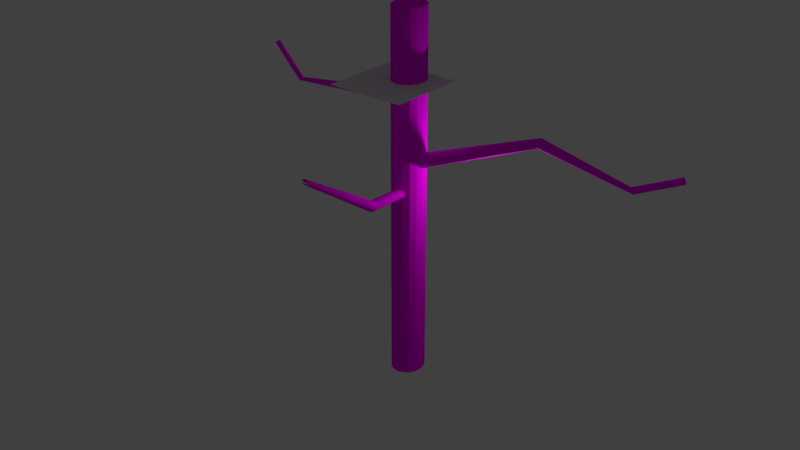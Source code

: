# Source: TREEMODEL.blend  (saved by Blender 2.79.0; exported with 4.5.12 LTS)
import bpy
from mathutils import Matrix  # noqa: F401  (used for matrix-valued properties, if any)

bpy.ops.wm.read_factory_settings(use_empty=True)
scene = bpy.context.scene
scene.name = 'Scene'

# ---- collections
col_collection_1 = bpy.data.collections.new('Collection 1'); scene.collection.children.link(col_collection_1)

# ---- images (referenced by path relative to the original .blend; pixels are not part of the script)
import os
ASSET_DIR = os.environ.get("B2B_ASSET_DIR", "")  # directory of the original .blend (textures are referenced by path, not embedded)
HERE = os.path.dirname(os.path.abspath(__file__))  # packed textures are extracted next to this script under _unpacked/

def load_image(name, relpath, width, height, colorspace="sRGB"):
    """Load a texture the original file referenced (path relative to the .blend, or extracted next to this script)."""
    p = next((c for c in (os.path.join(HERE, relpath), os.path.join(ASSET_DIR, relpath)) if relpath and os.path.exists(c)), "")
    if p:
        img = bpy.data.images.load(p, check_existing=True)
        img.name = name
    else:  # same state as the original file: an image datablock whose file is absent (Cycles renders it pink)
        img = bpy.data.images.new(name, width, height)
        img.source = "FILE"
        img.filepath = "//" + (relpath or name)
    img.colorspace_settings.name = colorspace
    return img
img_13732_jpg = load_image('13732.jpg', '13732.jpg', 1024, 1024, 'sRGB')

# ---- materials (node trees are filled in below, after node groups)
mat_material_001 = bpy.data.materials.new('Material.001')
mat_material_001.alpha_threshold = 0.0
mat_material_001.roughness = 0.5
mat_material_003 = bpy.data.materials.new('Material.003')
mat_material_003.alpha_threshold = 0.0
mat_material_003.roughness = 0.5
mat_bark_001 = bpy.data.materials.new('bark.001')
mat_bark_001.alpha_threshold = 0.0
mat_bark_001.roughness = 0.5

# ---- material node trees
mat_material_001.use_nodes = True; mat_material_001.node_tree.nodes.clear()
_N = mat_material_001.node_tree.nodes; _L = mat_material_001.node_tree.links
n0 = _N.new('ShaderNodeOutputMaterial'); n0.name = 'Material Output'; n0.location = (300, 300)
n1 = _N.new('ShaderNodeBsdfDiffuse'); n1.name = 'Diffuse BSDF'; n1.location = (10, 300)
_L.new(n1.outputs[0], n0.inputs[0])
n0.is_active_output = True
mat_material_003.use_nodes = True; mat_material_003.node_tree.nodes.clear()
_N = mat_material_003.node_tree.nodes; _L = mat_material_003.node_tree.links
n0 = _N.new('ShaderNodeOutputMaterial'); n0.name = 'Material Output'; n0.location = (300, 300)
n1 = _N.new('ShaderNodeBsdfDiffuse'); n1.name = 'Diffuse BSDF'; n1.location = (10, 300)
_L.new(n1.outputs[0], n0.inputs[0])
n0.is_active_output = True
mat_bark_001.use_nodes = True; mat_bark_001.node_tree.nodes.clear()
_N = mat_bark_001.node_tree.nodes; _L = mat_bark_001.node_tree.links
n0 = _N.new('ShaderNodeOutputMaterial'); n0.name = 'Material Output'; n0.location = (300, 300)
n1 = _N.new('ShaderNodeBsdfDiffuse'); n1.name = 'Diffuse BSDF'; n1.location = (10, 300)
n2 = _N.new('ShaderNodeTexImage'); n2.name = 'Image Texture'; n2.location = (-180, 300)
n2.width = 140
n2.image = img_13732_jpg
_L.new(n1.outputs[0], n0.inputs[0])
_L.new(n2.outputs[0], n1.inputs[0])
n0.is_active_output = True

# ---- world
world_world = bpy.data.worlds.new('World'); scene.world = world_world
world_world.color = (0.05088, 0.05088, 0.05088)
world_world.use_sun_shadow = False
world_world.sun_shadow_jitter_overblur = 0.0
world_world.cycles.sampling_method = 'MANUAL'

# ---- cameras
cam_camera = bpy.data.cameras.new('Camera')
cam_camera.clip_end = 100.0
cam_camera.lens = 35.0
cam_camera.sensor_width = 32.0
cam_camera.sensor_height = 18.0
cam_camera.ortho_scale = 7.314
cam_camera.dof.focus_distance = 0.0

# ---- lights
light_lamp = bpy.data.lights.new('Lamp', 'POINT')
light_lamp.transmission_factor = 0.0
light_lamp.energy = 100.0
light_lamp.shadow_buffer_clip_start = 0.5
light_lamp.shadow_soft_size = 0.1
light_lamp.shadow_maximum_resolution = 0.006
light_lamp.use_absolute_resolution = True

# ---- meshes
me_plane = bpy.data.meshes.new('Plane')
me_plane.from_pydata([(-1.0, -1.0, 0.0), (1.0, -1.0, 0.0), (-1.0, 1.0, 0.0), (1.0, 1.0, 0.0)], [], [(0, 1, 3, 2)])
_uv = me_plane.uv_layers.new(name='UVMap')
_uv.uv.foreach_set('vector', [0.0001, 9.998e-05, 0.9999, 9.998e-05, 0.9999, 0.9999, 9.998e-05, 0.9999])
me_plane.materials.append(mat_material_001)
me_plane.use_remesh_preserve_volume = False
me_plane.use_remesh_preserve_attributes = False
me_plane.use_mirror_vertex_groups = False
me_plane.update()
me_cylinder = bpy.data.meshes.new('Cylinder')
me_cylinder.from_pydata([(9.092, -2.129, -1.3), (9.092, -2.129, 4.16), (10.14, -2.337, -1.3), (10.14, -2.337, 4.16), (11.02, -2.928, -1.3), (11.02, -2.928, 4.16), (11.61, -3.814, -1.3), (11.61, -3.814, 4.16), (11.82, -4.858, -1.3), (11.82, -4.858, 4.16), (11.61, -5.903, -1.3), (11.61, -5.903, 4.16), (11.02, -6.788, -1.3), (11.02, -6.788, 4.16), (10.14, -7.38, -1.3), (10.14, -7.38, 4.16), (9.092, -7.588, -1.3), (9.092, -7.588, 4.16), (8.048, -7.38, -1.3), (8.048, -7.38, 4.16), (7.162, -6.788, -1.3), (7.162, -6.788, 4.16), (6.57, -5.903, -1.3), (6.57, -5.903, 4.16), (6.363, -4.858, -1.3), (6.363, -4.858, 4.16), (6.57, -3.814, -1.3), (6.57, -3.814, 4.16), (7.162, -2.928, -1.3), (7.162, -2.928, 4.16), (8.048, -2.337, -1.3), (8.048, -2.337, 4.16), (7.977, -4.509, 2.192), (8.821, -3.509, 2.192), (8.508, -2.691, 2.192), (6.737, -2.593, 2.192), (7.018, -4.456, 2.192), (9.523, -3.109, 2.353), (18.7, 3.688, 3.047), (9.645, -3.196, 2.334), (18.71, 3.635, 3.041), (9.817, -3.291, 2.321), (18.73, 3.558, 3.036), (10.01, -3.38, 2.315), (18.74, 3.47, 3.034), (10.2, -3.451, 2.318), (18.75, 3.383, 3.035), (10.36, -3.494, 2.33), (18.76, 3.311, 3.039), (10.46, -3.503, 2.347), (18.76, 3.265, 3.045), (10.48, -3.477, 2.369), (18.76, 3.252, 3.052), (10.43, -3.419, 2.391), (18.75, 3.274, 3.059), (10.3, -3.337, 2.41), (18.74, 3.327, 3.066), (10.13, -3.242, 2.423), (18.73, 3.404, 3.07), (9.934, -3.149, 2.429), (18.72, 3.493, 3.072), (9.743, -3.073, 2.425), (18.71, 3.579, 3.071), (9.588, -3.026, 2.414), (18.68, 3.648, 3.067), (9.492, -3.016, 2.396), (18.7, 3.697, 3.061), (9.47, -3.046, 2.375), (18.7, 3.71, 3.054), (15.39, 0.6619, 3.093), (15.4, 0.6264, 3.081), (15.31, 0.2277, 3.121), (15.28, -0.08459, 3.111), (15.35, 0.5479, 3.113), (15.33, -0.09203, 3.069), (15.4, 0.5295, 3.071), (15.3, -0.217, 3.089), (15.37, 0.6305, 3.104), (15.33, 0.3955, 3.119), (15.29, 0.05911, 3.118), (15.29, -0.1816, 3.101), (15.31, -0.1856, 3.078), (15.36, 0.04943, 3.063), (15.39, 0.3858, 3.064), (15.37, 0.1446, 3.062), (15.36, 0.1061, 3.062), (15.38, 0.2189, 3.061), (40.99, -1.261, 3.007), (11.23, -3.888, 2.841), (40.94, -1.248, 3.012), (11.23, -3.827, 2.858), (40.89, -1.25, 3.018), (11.23, -3.801, 2.876), (40.84, -1.268, 3.024), (11.24, -3.813, 2.893), (40.8, -1.3, 3.03), (11.25, -3.861, 2.911), (40.76, -1.346, 3.035), (11.27, -3.945, 2.927), (40.73, -1.403, 3.04), (11.28, -4.06, 2.941), (40.71, -1.47, 3.043), (11.31, -4.202, 2.953), (40.7, -1.544, 3.046), (11.33, -4.366, 2.963), (40.7, -1.621, 3.048), (11.35, -4.546, 2.969), (40.71, -1.7, 3.048), (11.38, -4.734, 2.972), (40.73, -1.777, 3.048), (11.4, -4.923, 2.971), (40.76, -1.849, 3.046), (11.42, -5.107, 2.967), (40.8, -1.913, 3.043), (11.44, -5.277, 2.96), (40.84, -1.967, 3.04), (11.45, -5.428, 2.95), (40.89, -2.009, 3.035), (11.46, -5.554, 2.937), (40.94, -2.037, 3.03), (11.47, -5.649, 2.922), (40.99, -2.05, 3.024), (11.47, -5.711, 2.905), (41.05, -2.048, 3.019), (11.47, -5.736, 2.887), (41.09, -2.031, 3.013), (11.46, -5.724, 2.87), (41.14, -1.998, 3.007), (11.45, -5.676, 2.852), (41.17, -1.953, 3.002), (11.43, -5.592, 2.836), (41.2, -1.895, 2.997), (11.41, -5.477, 2.822), (41.22, -1.828, 2.993), (11.39, -5.335, 2.81), (41.23, -1.755, 2.991), (11.37, -5.171, 2.8), (41.23, -1.677, 2.989), (11.34, -4.991, 2.794), (41.22, -1.598, 2.988), (11.32, -4.803, 2.791), (41.2, -1.521, 2.989), (11.3, -4.614, 2.792), (41.17, -1.45, 2.991), (11.28, -4.43, 2.796), (41.14, -1.385, 2.993), (11.26, -4.26, 2.803), (41.09, -1.331, 2.997), (11.24, -4.109, 2.813), (41.05, -1.289, 3.002), (11.23, -3.983, 2.826), (34.31, -2.721, 2.63), (34.76, -2.402, 2.576), (34.56, -3.076, 2.604), (34.39, -2.362, 2.618), (34.82, -2.776, 2.572), (34.34, -2.871, 2.627), (34.68, -2.305, 2.585), (34.66, -3.056, 2.592), (34.33, -2.487, 2.626), (34.83, -2.618, 2.57), (34.41, -2.991, 2.62), (34.53, -2.265, 2.602), (34.74, -2.977, 2.582), (34.31, -2.641, 2.63), (34.79, -2.467, 2.573), (34.51, -3.062, 2.609), (34.43, -2.315, 2.614), (34.8, -2.851, 2.574), (34.32, -2.799, 2.629), (34.63, -2.276, 2.591), (34.72, -2.347, 2.581), (34.61, -3.073, 2.598), (34.36, -2.42, 2.623), (34.83, -2.698, 2.57), (34.38, -2.937, 2.624), (34.58, -2.263, 2.596), (34.7, -3.023, 2.587), (34.31, -2.562, 2.628), (34.81, -2.54, 2.571), (34.46, -3.034, 2.615), (34.48, -2.283, 2.608), (34.78, -2.919, 2.577), (8.694, -7.349, 1.521), (8.496, -7.322, 1.523), (8.309, -7.283, 1.528), (8.14, -7.234, 1.535), (7.995, -7.177, 1.544), (7.879, -7.116, 1.555), (7.798, -7.053, 1.567), (7.754, -6.991, 1.579), (7.749, -6.933, 1.592), (7.783, -6.88, 1.604), (7.855, -6.834, 1.616), (7.962, -6.796, 1.627), (8.102, -6.766, 1.636), (8.268, -6.746, 1.643), (8.454, -6.734, 1.648), (8.654, -6.731, 1.65), (8.859, -6.738, 1.65), (9.062, -6.753, 1.648), (9.254, -6.778, 1.643), (9.427, -6.812, 1.636), (9.576, -6.856, 1.627), (9.693, -6.908, 1.616), (9.774, -6.966, 1.605), (9.817, -7.03, 1.592), (9.819, -7.096, 1.579), (9.781, -7.16, 1.567), (9.704, -7.221, 1.555), (9.592, -7.273, 1.544), (9.449, -7.316, 1.535), (9.281, -7.346, 1.528), (9.094, -7.362, 1.523), (8.896, -7.363, 1.521), (6.52, -28.31, 2.568), (9.165, -13.7, 1.674), (9.058, -13.62, 1.685), (5.671, -28.25, 2.549), (7.368, -13.53, 1.674), (7.287, -13.61, 1.662), (6.448, -28.29, 2.573), (8.921, -13.54, 1.694), (5.656, -28.27, 2.542), (7.243, -13.69, 1.65), (6.365, -28.27, 2.576), (8.757, -13.48, 1.701), (5.66, -28.29, 2.535), (7.238, -13.77, 1.637), (6.274, -28.25, 2.578), (8.574, -13.43, 1.706), (5.683, -28.31, 2.528), (7.273, -13.86, 1.625), (6.178, -28.24, 2.578), (8.379, -13.4, 1.708), (5.723, -28.33, 2.522), (7.344, -13.95, 1.613), (6.081, -28.23, 2.578), (8.18, -13.38, 1.708), (5.781, -28.36, 2.516), (7.451, -14.03, 1.602), (5.987, -28.22, 2.575), (7.983, -13.38, 1.706), (5.852, -28.38, 2.512), (7.589, -14.1, 1.593), (5.899, -28.22, 2.572), (7.796, -13.39, 1.701), (5.935, -28.4, 2.509), (7.753, -14.16, 1.586), (5.82, -28.22, 2.567), (7.628, -13.42, 1.694), (6.026, -28.42, 2.507), (7.935, -14.21, 1.581), (5.755, -28.23, 2.562), (7.483, -13.47, 1.685), (6.122, -28.43, 2.506), (6.219, -28.44, 2.507), (8.13, -14.25, 1.579), (5.704, -28.24, 2.555), (9.237, -13.79, 1.663), (6.577, -28.33, 2.563), (9.271, -13.87, 1.65), (6.618, -28.36, 2.557), (9.267, -13.96, 1.637), (6.641, -28.38, 2.55), (9.223, -14.04, 1.625), (6.645, -28.4, 2.543), (9.142, -14.11, 1.613), (9.027, -14.17, 1.602), (6.596, -28.43, 2.529), (8.882, -14.22, 1.593), (6.546, -28.44, 2.523), (8.713, -14.25, 1.586), (6.48, -28.45, 2.518), (8.527, -14.27, 1.581), (6.401, -28.45, 2.513), (8.33, -14.27, 1.579), (6.313, -28.45, 2.51), (-12.39, -1.789, 2.662), (-12.39, -1.697, 2.673), (7.342, -5.661, 2.078), (-25.63, 1.956, 2.255), (7.285, -5.757, 2.059), (-25.82, 2.475, 2.192), (7.234, -5.809, 2.039), (-25.87, 2.447, 2.184), (7.193, -5.816, 2.017), (-25.97, 1.453, 2.228), (7.162, -5.777, 1.996), (-25.93, 2.401, 2.177), (7.142, -5.693, 1.974), (-25.61, 2.155, 2.247), (7.135, -5.569, 1.955), (-25.91, 1.481, 2.236), (7.141, -5.408, 1.937), (-25.85, 1.528, 2.243), (7.159, -5.217, 1.922), (-25.75, 1.669, 2.252), (7.189, -5.003, 1.911), (-25.99, 2.337, 2.172), (7.23, -4.774, 1.904), (-25.62, 2.326, 2.235), (7.279, -4.54, 1.9), (-25.68, 2.441, 2.218), (7.336, -4.309, 1.901), (-26.04, 2.26, 2.168), (7.398, -4.09, 1.907), (-25.66, 1.855, 2.256), (7.462, -3.892, 1.916), (-26.08, 2.171, 2.165), (7.526, -3.721, 1.929), (-26.18, 1.773, 2.173), (7.588, -3.586, 1.945), (-26.12, 2.074, 2.164), (7.646, -3.49, 1.963), (-26.18, 1.683, 2.178), (7.696, -3.438, 1.984), (-26.17, 1.871, 2.168), (7.738, -3.431, 2.005), (-25.61, 2.057, 2.252), (7.769, -3.47, 2.027), (-26.15, 1.973, 2.165), (7.788, -3.554, 2.048), (-26.16, 1.603, 2.185), (7.795, -3.679, 2.068), (-25.8, 1.591, 2.248), (7.79, -3.839, 2.085), (-26.14, 1.537, 2.193), (7.771, -4.031, 2.1), (-25.61, 2.246, 2.242), (7.741, -4.244, 2.111), (-25.64, 2.391, 2.227), (7.701, -4.473, 2.119), (-26.11, 1.488, 2.202), (7.651, -4.707, 2.122), (-25.72, 2.472, 2.209), (7.595, -4.938, 2.121), (-25.7, 1.758, 2.255), (7.533, -5.157, 2.116), (-26.02, 1.445, 2.22), (7.469, -5.356, 2.107), (-26.07, 1.456, 2.211), (7.404, -5.526, 2.094), (-25.77, 2.484, 2.2), (-32.9, 2.861, 2.5), (-32.85, 2.909, 2.507), (-12.39, -1.857, 2.65), (-32.95, 2.832, 2.492), (-12.37, -1.897, 2.636), (-33.0, 2.822, 2.483), (-12.34, -1.909, 2.622), (-33.04, 2.833, 2.474), (-12.3, -1.892, 2.608), (-33.08, 2.863, 2.465), (-12.26, -1.846, 2.594), (-33.11, 2.913, 2.457), (-12.21, -1.774, 2.581), (-33.14, 2.979, 2.449), (-12.16, -1.677, 2.57), (-33.15, 3.059, 2.442), (-12.11, -1.561, 2.56), (-33.16, 3.15, 2.436), (-12.06, -1.429, 2.553), (-33.15, 3.249, 2.432), (-12.01, -1.286, 2.548), (-33.14, 3.352, 2.43), (-11.97, -1.138, 2.546), (-33.12, 3.455, 2.429), (-11.93, -0.9911, 2.547), (-33.09, 3.554, 2.43), (-11.9, -0.85, 2.551), (-33.05, 3.645, 2.433), (-11.88, -0.7204, 2.557), (-33.01, 3.724, 2.437), (-11.86, -0.6076, 2.566), (-32.97, 3.789, 2.443), (-11.86, -0.5156, 2.576), (-32.92, 3.838, 2.45), (-11.87, -0.4481, 2.589), (-32.87, 3.867, 2.458), (-11.89, -0.4077, 2.602), (-32.82, 3.877, 2.467), (-11.92, -0.3959, 2.617), (-32.78, 3.866, 2.476), (-11.95, -0.4131, 2.631), (-32.74, 3.835, 2.485), (-11.99, -0.4588, 2.645), (-32.71, 3.786, 2.494), (-12.04, -0.5312, 2.658), (-32.69, 3.72, 2.502), (-12.09, -0.6274, 2.669), (-32.67, 3.64, 2.508), (-12.15, -0.7438, 2.679), (-32.66, 3.548, 2.514), (-12.2, -0.8759, 2.686), (-32.67, 3.449, 2.518), (-12.25, -1.019, 2.691), (-32.68, 3.346, 2.521), (-12.29, -1.166, 2.693), (-32.7, 3.244, 2.521), (-12.33, -1.314, 2.692), (-32.73, 3.145, 2.52), (-12.36, -1.455, 2.688), (-32.77, 3.054, 2.517), (-12.38, -1.584, 2.682), (-32.81, 2.974, 2.513), (3.359, -13.96, 2.22), (3.43, -14.01, 2.233), (7.342, -5.661, 2.078), (7.285, -5.757, 2.059), (7.234, -5.809, 2.039), (7.193, -5.816, 2.017), (7.162, -5.777, 1.996), (7.142, -5.693, 1.974), (7.135, -5.569, 1.955), (7.141, -5.408, 1.937), (7.159, -5.217, 1.922), (7.189, -5.003, 1.911), (7.23, -4.774, 1.904), (7.279, -4.54, 1.9), (7.336, -4.309, 1.901), (7.398, -4.09, 1.907), (7.462, -3.892, 1.916), (7.526, -3.721, 1.929), (7.588, -3.586, 1.945), (7.646, -3.49, 1.963), (7.696, -3.438, 1.984), (7.738, -3.431, 2.005), (7.769, -3.47, 2.027), (7.788, -3.554, 2.048), (7.795, -3.679, 2.068), (7.79, -3.839, 2.085), (7.771, -4.031, 2.1), (7.741, -4.244, 2.111), (7.701, -4.473, 2.119), (7.651, -4.707, 2.122), (7.595, -4.938, 2.121), (7.533, -5.157, 2.116), (7.469, -5.356, 2.107), (7.404, -5.526, 2.094), (7.342, -5.661, 2.078), (7.285, -5.757, 2.059), (7.234, -5.809, 2.039), (7.193, -5.816, 2.017), (7.162, -5.777, 1.996), (7.142, -5.693, 1.974), (7.135, -5.569, 1.955), (7.141, -5.408, 1.937), (7.159, -5.217, 1.922), (7.189, -5.003, 1.911), (7.23, -4.774, 1.904), (7.279, -4.54, 1.9), (7.336, -4.309, 1.901), (7.398, -4.09, 1.907), (7.462, -3.892, 1.916), (7.526, -3.721, 1.929), (7.588, -3.586, 1.945), (7.646, -3.49, 1.963), (7.696, -3.438, 1.984), (7.738, -3.431, 2.005), (7.769, -3.47, 2.027), (7.788, -3.554, 2.048), (7.795, -3.679, 2.068), (7.79, -3.839, 2.085), (7.771, -4.031, 2.1), (7.741, -4.244, 2.111), (7.701, -4.473, 2.119), (7.651, -4.707, 2.122), (7.595, -4.938, 2.121), (7.533, -5.157, 2.116), (7.469, -5.356, 2.107), (7.404, -5.526, 2.094)], [], [(0, 1, 3, 2), (2, 3, 5, 4), (4, 5, 7, 6), (6, 7, 9, 8), (8, 9, 11, 10), (10, 11, 13, 12), (12, 13, 15, 14), (14, 15, 17, 16), (16, 17, 19, 18), (18, 19, 21, 20), (20, 21, 23, 22), (22, 23, 25, 24), (24, 25, 27, 26), (26, 27, 29, 28), (3, 1, 31, 29, 27, 25, 23, 21, 19, 17, 15, 13, 11, 9, 7, 5), (28, 29, 31, 30), (30, 31, 1, 0), (0, 2, 4, 6, 8, 10, 12, 14, 16, 18, 20, 22, 24, 26, 28, 30), (37, 70, 75, 39), (39, 75, 83, 41), (41, 83, 86, 43), (43, 86, 84, 85, 82, 45), (45, 82, 74, 47), (47, 74, 81, 49), (49, 81, 76, 51), (51, 76, 80, 53), (53, 80, 72, 55), (55, 72, 79, 57), (57, 79, 71, 59), (59, 71, 78, 61), (61, 78, 73, 63), (63, 73, 77, 65), (40, 38, 68, 66, 64, 62, 60, 58, 56, 54, 52, 50, 48, 46, 44, 42), (65, 77, 69, 67), (67, 69, 70, 37), (37, 39, 41, 43, 45, 47, 49, 51, 53, 55, 57, 59, 61, 63, 65, 67), (75, 70, 38, 40), (74, 82, 46, 48), (76, 81, 50, 52), (72, 80, 54, 56), (71, 79, 58, 60), (73, 78, 62, 64), (70, 69, 68, 38), (83, 75, 40, 42), (82, 85, 84, 44, 46), (81, 74, 48, 50), (80, 76, 52, 54), (79, 72, 56, 58), (78, 71, 60, 62), (77, 73, 64, 66), (69, 77, 66, 68), (86, 83, 42, 44), (84, 86, 44), (87, 89, 176, 170), (89, 91, 162, 176), (91, 93, 181, 162), (93, 95, 167, 181), (95, 97, 154, 167), (97, 99, 173, 154), (99, 101, 159, 173), (101, 103, 178, 159), (103, 105, 164, 178), (105, 107, 151, 164), (107, 109, 169, 151), (109, 111, 156, 169), (111, 113, 175, 156), (113, 115, 161, 175), (115, 117, 180, 161), (117, 119, 166, 180), (119, 121, 153, 166), (121, 123, 172, 153), (123, 125, 158, 172), (125, 127, 177, 158), (127, 129, 163, 177), (129, 131, 182, 163), (131, 133, 168, 182), (133, 135, 155, 168), (135, 137, 174, 155), (137, 139, 160, 174), (139, 141, 179, 160), (141, 143, 165, 179), (143, 145, 152, 165), (145, 147, 171, 152), (90, 92, 94, 96, 98, 100, 102, 104, 106, 108, 110, 112, 114, 116, 118, 120, 122, 124, 126, 128, 130, 132, 134, 136, 138, 140, 142, 144, 146, 148, 150, 88), (147, 149, 157, 171), (149, 87, 170, 157), (87, 149, 147, 145, 143, 141, 139, 137, 135, 133, 131, 129, 127, 125, 123, 121, 119, 117, 115, 113, 111, 109, 107, 105, 103, 101, 99, 97, 95, 93, 91, 89), (167, 154, 98, 96), (151, 169, 110, 108), (166, 153, 122, 120), (182, 168, 134, 132), (165, 152, 146, 144), (181, 167, 96, 94), (164, 151, 108, 106), (180, 166, 120, 118), (163, 182, 132, 130), (179, 165, 144, 142), (162, 181, 94, 92), (178, 164, 106, 104), (161, 180, 118, 116), (177, 163, 130, 128), (160, 179, 142, 140), (157, 170, 88, 150), (176, 162, 92, 90), (159, 178, 104, 102), (175, 161, 116, 114), (158, 177, 128, 126), (174, 160, 140, 138), (171, 157, 150, 148), (170, 176, 90, 88), (173, 159, 102, 100), (156, 175, 114, 112), (172, 158, 126, 124), (155, 174, 138, 136), (154, 173, 100, 98), (169, 156, 112, 110), (153, 172, 124, 122), (168, 155, 136, 134), (152, 171, 148, 146), (184, 183, 214, 213, 212, 211, 210, 209, 208, 207, 206, 205, 204, 203, 202, 201, 200, 199, 198, 197, 196, 195, 194, 193, 192, 191, 190, 189, 188, 187, 186, 185), (200, 201, 226, 230), (206, 207, 263, 261), (196, 197, 242, 246), (190, 191, 224, 228), (214, 183, 257, 276), (205, 206, 261, 259), (186, 187, 240, 244), (201, 202, 222, 226), (213, 214, 276, 274), (204, 205, 259, 216), (197, 198, 238, 242), (191, 192, 220, 224), (212, 213, 274, 272), (193, 194, 254, 219), (187, 188, 236, 240), (183, 184, 252, 257), (202, 203, 217, 222), (211, 212, 272, 270), (198, 199, 234, 238), (192, 193, 219, 220), (210, 211, 270, 268), (194, 195, 250, 254), (188, 189, 232, 236), (209, 210, 268, 267), (203, 204, 216, 217), (184, 185, 248, 252), (199, 200, 230, 234), (208, 209, 267, 265), (195, 196, 246, 250), (189, 190, 228, 232), (207, 208, 265, 263), (185, 186, 244, 248), (273, 271, 270, 272), (262, 260, 259, 261), (233, 237, 234, 230), (258, 218, 219, 254), (239, 243, 240, 236), (255, 256, 257, 252), (275, 273, 272, 274), (264, 262, 261, 263), (229, 233, 230, 226), (253, 258, 254, 250), (235, 239, 236, 232), (251, 255, 252, 248), (266, 264, 263, 265), (225, 229, 226, 222), (249, 253, 250, 246), (231, 235, 232, 228), (256, 277, 276, 257), (221, 225, 222, 217), (245, 249, 246, 242), (227, 231, 228, 224), (247, 251, 248, 244), (215, 221, 217, 216), (241, 245, 242, 238), (223, 227, 224, 220), (271, 269, 268, 270), (260, 215, 216, 259), (237, 241, 238, 234), (218, 223, 220, 219), (243, 247, 244, 240), (277, 275, 274, 276), (303, 335, 383, 385), (344, 345, 405, 403, 401, 399, 397, 395, 393, 391, 389, 387, 385, 383, 381, 379, 377, 375, 373, 371, 369, 367, 365, 363, 361, 359, 357, 355, 353, 351, 349, 347), (343, 283, 379, 381), (400, 337, 297, 402), (284, 282, 278, 346), (291, 329, 391, 393), (398, 307, 337, 400), (300, 298, 360, 362), (281, 319, 395, 397), (396, 281, 307, 398), (316, 314, 376, 378), (337, 307, 399, 401), (394, 319, 281, 396), (332, 330, 392, 394), (295, 325, 405, 345), (392, 291, 319, 394), (294, 292, 354, 356), (325, 297, 403, 405), (390, 329, 291, 392), (310, 308, 370, 372), (287, 293, 344, 347), (388, 301, 329, 390), (326, 324, 386, 388), (341, 339, 349, 351), (386, 331, 301, 388), (342, 340, 402, 404), (327, 333, 353, 355), (384, 303, 331, 386), (288, 286, 348, 350), (315, 323, 357, 359), (382, 335, 303, 384), (304, 302, 364, 366), (317, 311, 361, 363), (380, 343, 335, 382), (320, 318, 380, 382), (313, 321, 365, 367), (378, 283, 343, 380), (336, 334, 396, 398), (305, 309, 369, 371), (376, 285, 283, 378), (298, 296, 358, 360), (289, 299, 373, 375), (374, 289, 285, 376), (314, 312, 374, 376), (283, 285, 377, 379), (372, 299, 289, 374), (330, 328, 390, 392), (335, 343, 381, 383), (370, 305, 299, 372), (292, 290, 352, 354), (331, 303, 385, 387), (368, 309, 305, 370), (282, 280, 279, 278), (329, 301, 389, 391), (366, 313, 309, 368), (308, 306, 368, 370), (319, 291, 393, 395), (364, 321, 313, 366), (324, 322, 384, 386), (307, 281, 397, 399), (362, 317, 321, 364), (340, 338, 400, 402), (297, 337, 401, 403), (360, 311, 317, 362), (286, 284, 346, 348), (293, 295, 345, 344), (358, 315, 311, 360), (302, 300, 362, 364), (339, 287, 347, 349), (356, 323, 315, 358), (318, 316, 378, 380), (333, 341, 351, 353), (354, 327, 323, 356), (334, 332, 394, 396), (323, 327, 355, 357), (352, 333, 327, 354), (296, 294, 356, 358), (311, 315, 359, 361), (350, 341, 333, 352), (312, 310, 372, 374), (321, 317, 363, 365), (348, 339, 341, 350), (328, 326, 388, 390), (309, 313, 367, 369), (346, 287, 339, 348), (290, 288, 350, 352), (404, 325, 295, 279), (278, 293, 287, 346), (280, 342, 404, 279), (306, 304, 366, 368), (279, 295, 293, 278), (322, 320, 382, 384), (301, 331, 387, 389), (402, 297, 325, 404), (338, 336, 398, 400), (312, 314, 425, 424), (285, 289, 375, 377), (299, 305, 371, 373), (429, 430, 462, 461), (296, 298, 417, 416), (334, 336, 436, 435), (318, 320, 428, 427), (302, 304, 420, 419), (286, 288, 412, 411), (340, 342, 439, 438), (324, 326, 431, 430), (308, 310, 423, 422), (292, 294, 415, 414), (330, 332, 434, 433), (314, 316, 426, 425), (298, 300, 418, 417), (282, 284, 410, 409), (336, 338, 437, 436), (320, 322, 429, 428), (304, 306, 421, 420), (342, 280, 408, 439), (288, 290, 413, 412), (326, 328, 432, 431), (310, 312, 424, 423), (294, 296, 416, 415), (332, 334, 435, 434), (316, 318, 427, 426), (300, 302, 419, 418), (284, 286, 411, 410), (338, 340, 438, 437), (322, 324, 430, 429), (306, 308, 422, 421), (280, 282, 409, 408), (290, 292, 414, 413), (328, 330, 433, 432), (440, 441, 442, 443, 444, 445, 446, 447, 448, 449, 450, 451, 452, 453, 454, 455, 456, 457, 458, 459, 460, 461, 462, 463, 464, 465, 466, 467, 468, 469, 470, 471), (416, 417, 449, 448), (430, 431, 463, 462), (417, 418, 450, 449), (431, 432, 464, 463), (418, 419, 451, 450), (432, 433, 465, 464), (419, 420, 452, 451), (433, 434, 466, 465), (420, 421, 453, 452), (434, 435, 467, 466), (421, 422, 454, 453), (408, 409, 441, 440), (435, 436, 468, 467), (422, 423, 455, 454), (409, 410, 442, 441), (436, 437, 469, 468), (423, 424, 456, 455), (410, 411, 443, 442), (437, 438, 470, 469), (424, 425, 457, 456), (411, 412, 444, 443), (438, 439, 471, 470), (425, 426, 458, 457), (412, 413, 445, 444), (439, 408, 440, 471), (426, 427, 459, 458), (413, 414, 446, 445), (427, 428, 460, 459), (414, 415, 447, 446), (428, 429, 461, 460), (415, 416, 448, 447)])
me_cylinder.polygons.foreach_set('material_index', [1, 1, 1, 1, 1, 1, 1, 1, 1, 1, 1, 1, 1, 1, 1, 1, 1, 1, 1, 1, 1, 1, 1, 1, 1, 1, 1, 1, 1, 1, 1, 1, 1, 1, 1, 1, 1, 1, 1, 1, 1, 1, 1, 1, 1, 1, 1, 1, 1, 1, 1, 1, 1, 1, 1, 1, 1, 1, 1, 1, 1, 1, 1, 1, 1, 1, 1, 1, 1, 1, 1, 1, 1, 1, 1, 1, 1, 1, 1, 1, 1, 1, 1, 1, 1, 1, 1, 1, 1, 1, 1, 1, 1, 1, 1, 1, 1, 1, 1, 1, 1, 1, 1, 1, 1, 1, 1, 1, 1, 1, 1, 1, 1, 1, 1, 1, 1, 1, 1, 1, 1, 1, 1, 1, 1, 1, 1, 1, 1, 1, 1, 1, 1, 1, 1, 1, 1, 1, 1, 1, 1, 1, 1, 1, 1, 1, 1, 1, 1, 1, 1, 1, 1, 1, 1, 1, 1, 1, 1, 1, 1, 1, 1, 1, 1, 1, 1, 1, 1, 1, 1, 1, 1, 1, 1, 1, 1, 1, 1, 1, 1, 1, 1, 1, 1, 1, 1, 1, 1, 1, 1, 1, 1, 1, 1, 1, 1, 1, 1, 1, 1, 1, 1, 1, 1, 1, 1, 1, 1, 1, 1, 1, 1, 1, 1, 1, 1, 1, 1, 1, 1, 1, 1, 1, 1, 1, 1, 1, 1, 1, 1, 1, 1, 1, 1, 1, 1, 1, 1, 1, 1, 1, 1, 1, 1, 1, 1, 1, 1, 1, 1, 1, 1, 1, 1, 1, 1, 1, 1, 1, 1, 1, 1, 1, 1, 1, 1, 1, 1, 1, 1, 1, 1, 1, 1, 1, 1, 1, 1, 1, 1, 1, 1, 1, 1, 1, 1, 1, 1, 1, 1, 1, 1, 1, 1, 1, 1, 1, 1, 1, 1, 1, 1, 1, 1, 1, 1, 1, 1, 1, 1, 1, 1, 1, 1, 1, 1, 1, 1, 1, 1, 1, 1, 1, 1, 1, 1, 1, 1, 1, 1, 1, 1, 1, 1, 1, 1, 1, 1, 1, 1, 1, 1, 1])
_uv = me_cylinder.uv_layers.new(name='UVMap')
_uv.uv.foreach_set('vector', [0.9028, 0.0, 0.9028, 0.131, 0.8569, 0.131, 0.8569, 1.402e-07, 0.8569, 1.402e-07, 0.8569, 0.131, 0.8148, 0.131, 0.8148, 3.121e-06, 0.7265, 0.3893, 0.7265, 0.5202, 0.6914, 0.5208, 0.6914, 0.3899, 0.6914, 0.3899, 0.6914, 0.5208, 0.6477, 0.5211, 0.6477, 0.3902, 0.6477, 0.3902, 0.6477, 0.5211, 0.6019, 0.521, 0.6019, 0.3901, 0.6019, 0.3901, 0.6019, 0.521, 0.5612, 0.5206, 0.5612, 0.3896, 0.5612, 0.3893, 0.5612, 0.2584, 0.5927, 0.2575, 0.5927, 0.3884, 0.5927, 0.3884, 0.5927, 0.2575, 0.6345, 0.257, 0.6345, 0.3879, 0.6345, 0.3879, 0.6345, 0.257, 0.6804, 0.257, 0.6804, 0.3879, 0.6804, 0.3879, 0.6804, 0.257, 0.7233, 0.2574, 0.7233, 0.3883, 0.7233, 0.3883, 0.7233, 0.2574, 0.7567, 0.2582, 0.7567, 0.3891, 0.9455, 0.1311, 0.9455, 0.262, 0.9026, 0.2624, 0.9026, 0.1315, 0.9026, 0.1315, 0.9026, 0.2624, 0.8567, 0.2624, 0.8567, 0.1315, 0.8567, 0.1315, 0.8567, 0.2624, 0.8148, 0.2619, 0.8148, 0.131, 0.7744, 0.1006, 0.7419, 0.1187, 0.6995, 0.1285, 0.6536, 0.1285, 0.6112, 0.1187, 0.5788, 0.1006, 0.5612, 0.07703, 0.5612, 0.05147, 0.5788, 0.02786, 0.6112, 0.009782, 0.6536, 4.578e-08, 0.6995, 0.0, 0.7419, 0.009782, 0.7744, 0.02786, 0.7919, 0.05147, 0.7919, 0.07703, 0.9786, 7.911e-06, 0.9786, 0.131, 0.9455, 0.131, 0.9455, 2.732e-06, 0.9455, 2.732e-06, 0.9455, 0.131, 0.9028, 0.131, 0.9028, 0.0, 0.7419, 0.2472, 0.6995, 0.257, 0.6536, 0.257, 0.6112, 0.2472, 0.5788, 0.2291, 0.5612, 0.2055, 0.5612, 0.18, 0.5788, 0.1564, 0.6112, 0.1383, 0.6536, 0.1285, 0.6995, 0.1285, 0.7419, 0.1383, 0.7744, 0.1564, 0.7919, 0.18, 0.7919, 0.2055, 0.7744, 0.2291, 0.8733, 0.2633, 0.8427, 0.4196, 0.8392, 0.4184, 0.8684, 0.2652, 0.8684, 0.2652, 0.8392, 0.4184, 0.8342, 0.4163, 0.8614, 0.2677, 0.8614, 0.2677, 0.8342, 0.4163, 0.8285, 0.4138, 0.8534, 0.2705, 0.8534, 0.2705, 0.8285, 0.4138, 0.8261, 0.4126, 0.8248, 0.412, 0.823, 0.4112, 0.8455, 0.2732, 0.8455, 0.2732, 0.823, 0.4112, 0.8184, 0.4088, 0.8391, 0.2753, 0.8391, 0.2753, 0.8184, 0.4088, 0.8156, 0.4072, 0.8351, 0.2765, 0.8351, 0.2765, 0.8156, 0.4072, 0.8148, 0.4064, 0.834, 0.2767, 0.8946, 0.5122, 0.8754, 0.3825, 0.8769, 0.3822, 0.8967, 0.5131, 0.8967, 0.5131, 0.8769, 0.3822, 0.8804, 0.3809, 0.9016, 0.5149, 0.9016, 0.5149, 0.8804, 0.3809, 0.8854, 0.3789, 0.9086, 0.5174, 0.9086, 0.5174, 0.8854, 0.3789, 0.8911, 0.3763, 0.9166, 0.5203, 0.9166, 0.5203, 0.8911, 0.3763, 0.8966, 0.3737, 0.9244, 0.5229, 0.9244, 0.5229, 0.8966, 0.3737, 0.9015, 0.3712, 0.9308, 0.525, 0.9308, 0.525, 0.9015, 0.3712, 0.904, 0.3697, 0.9349, 0.5263, 0.7328, 0.3983, 0.7326, 0.3995, 0.7323, 0.4, 0.732, 0.3997, 0.7317, 0.3985, 0.7315, 0.3969, 0.7314, 0.3949, 0.7314, 0.3928, 0.7315, 0.391, 0.7317, 0.3898, 0.732, 0.3893, 0.7323, 0.3896, 0.7326, 0.3907, 0.7328, 0.3924, 0.7329, 0.3944, 0.7329, 0.3965, 0.9349, 0.5263, 0.904, 0.3697, 0.9048, 0.369, 0.9359, 0.5264, 0.8754, 0.2624, 0.8442, 0.4199, 0.8427, 0.4196, 0.8733, 0.2633, 0.7276, 0.4143, 0.7269, 0.411, 0.7265, 0.4065, 0.7265, 0.4013, 0.7269, 0.3963, 0.7276, 0.3923, 0.7285, 0.3898, 0.7294, 0.3893, 0.7303, 0.3908, 0.731, 0.394, 0.7314, 0.3986, 0.7314, 0.4038, 0.731, 0.4088, 0.7303, 0.4128, 0.7294, 0.4153, 0.7285, 0.4158, 0.8392, 0.4184, 0.8427, 0.4196, 0.8745, 0.5263, 0.8723, 0.5258, 0.8184, 0.4088, 0.823, 0.4112, 0.8624, 0.5232, 0.8596, 0.5224, 0.8148, 0.4064, 0.8156, 0.4072, 0.8579, 0.5218, 0.8575, 0.5216, 0.8804, 0.3809, 0.8769, 0.3822, 0.919, 0.2671, 0.9211, 0.2666, 0.8911, 0.3763, 0.8854, 0.3789, 0.9242, 0.2658, 0.9277, 0.2649, 0.9015, 0.3712, 0.8966, 0.3737, 0.931, 0.264, 0.9341, 0.2635, 0.8427, 0.4196, 0.8442, 0.4199, 0.8754, 0.5265, 0.8745, 0.5263, 0.8342, 0.4163, 0.8392, 0.4184, 0.8723, 0.5258, 0.8692, 0.525, 0.823, 0.4112, 0.8248, 0.412, 0.8261, 0.4126, 0.8658, 0.5241, 0.8624, 0.5232, 0.8156, 0.4072, 0.8184, 0.4088, 0.8596, 0.5224, 0.8579, 0.5218, 0.8769, 0.3822, 0.8754, 0.3825, 0.918, 0.2672, 0.919, 0.2671, 0.8854, 0.3789, 0.8804, 0.3809, 0.9211, 0.2666, 0.9242, 0.2658, 0.8966, 0.3737, 0.8911, 0.3763, 0.9277, 0.2649, 0.931, 0.264, 0.904, 0.3697, 0.9015, 0.3712, 0.9341, 0.2635, 0.9355, 0.2626, 0.9048, 0.369, 0.904, 0.3697, 0.9355, 0.2626, 0.9359, 0.2624, 0.8285, 0.4138, 0.8342, 0.4163, 0.8692, 0.525, 0.8658, 0.5241, 0.8261, 0.4126, 0.8285, 0.4138, 0.8658, 0.5241, 0.2906, 0.004854, 0.2913, 0.006073, 0.2712, 0.1603, 0.2705, 0.1592, 0.7759, 0.4017, 0.7755, 0.4006, 0.7755, 0.257, 0.7759, 0.2582, 0.3283, 0.006983, 0.3288, 0.008181, 0.3408, 0.1628, 0.3403, 0.1615, 0.3288, 0.008181, 0.33, 0.009306, 0.342, 0.164, 0.3408, 0.1628, 0.33, 0.009306, 0.3317, 0.01031, 0.3438, 0.1651, 0.342, 0.164, 0.3317, 0.01031, 0.3341, 0.01116, 0.3461, 0.166, 0.3438, 0.1651, 0.3341, 0.01116, 0.3368, 0.01182, 0.3489, 0.1668, 0.3461, 0.166, 0.3368, 0.01182, 0.3399, 0.01227, 0.352, 0.1674, 0.3489, 0.1668, 0.3399, 0.01227, 0.3432, 0.01248, 0.3553, 0.1678, 0.352, 0.1674, 0.3432, 0.01248, 0.3467, 0.01245, 0.3588, 0.168, 0.3553, 0.1678, 0.3467, 0.01245, 0.3501, 0.01219, 0.3622, 0.1679, 0.3588, 0.168, 0.3501, 0.01219, 0.3533, 0.0117, 0.3654, 0.1675, 0.3622, 0.1679, 0.3533, 0.0117, 0.3562, 0.01099, 0.3683, 0.167, 0.3654, 0.1675, 0.3562, 0.01099, 0.3587, 0.01011, 0.3709, 0.1662, 0.3683, 0.167, 0.3587, 0.01011, 0.3608, 0.009074, 0.3729, 0.1653, 0.3709, 0.1662, 0.3608, 0.009074, 0.3622, 0.007929, 0.3744, 0.1642, 0.3729, 0.1653, 0.3622, 0.007929, 0.363, 0.006722, 0.3752, 0.163, 0.3744, 0.1642, 0.7755, 0.405, 0.7751, 0.4062, 0.7751, 0.2582, 0.7755, 0.257, 0.2566, 0.005254, 0.2572, 0.004064, 0.2369, 0.1601, 0.2363, 0.1613, 0.2572, 0.004064, 0.2584, 0.002961, 0.2381, 0.1589, 0.2369, 0.1601, 0.2584, 0.002961, 0.2602, 0.001983, 0.24, 0.1578, 0.2381, 0.1589, 0.2602, 0.001983, 0.2626, 0.001172, 0.2423, 0.1569, 0.24, 0.1578, 0.2626, 0.001172, 0.2654, 0.0005573, 0.2451, 0.1561, 0.2423, 0.1569, 0.2654, 0.0005573, 0.2685, 0.0001594, 0.2483, 0.1556, 0.2451, 0.1561, 0.2685, 0.0001594, 0.2718, 0.0, 0.2516, 0.1552, 0.2483, 0.1556, 0.2718, 0.0, 0.2753, 8.047e-05, 0.2551, 0.1552, 0.2516, 0.1552, 0.2753, 8.047e-05, 0.2786, 0.0003991, 0.2585, 0.1553, 0.2551, 0.1552, 0.2786, 0.0003991, 0.2818, 0.0009457, 0.2617, 0.1557, 0.2585, 0.1553, 0.2818, 0.0009457, 0.2847, 0.001695, 0.2646, 0.1563, 0.2617, 0.1557, 0.2847, 0.001695, 0.2872, 0.002621, 0.2671, 0.1571, 0.2646, 0.1563, 0.7595, 0.3162, 0.7603, 0.3156, 0.761, 0.3158, 0.7618, 0.317, 0.7625, 0.3189, 0.7632, 0.3216, 0.7637, 0.3249, 0.7641, 0.3288, 0.7644, 0.333, 0.7646, 0.3374, 0.7646, 0.3419, 0.7644, 0.3462, 0.7641, 0.3502, 0.7637, 0.3538, 0.7632, 0.3567, 0.7625, 0.359, 0.7618, 0.3605, 0.761, 0.3611, 0.7603, 0.3608, 0.7595, 0.3597, 0.7588, 0.3577, 0.7581, 0.355, 0.7576, 0.3517, 0.7572, 0.3479, 0.7569, 0.3436, 0.7567, 0.3392, 0.7567, 0.3348, 0.7569, 0.3304, 0.7572, 0.3264, 0.7576, 0.3229, 0.7581, 0.3199, 0.7588, 0.3176, 0.2872, 0.002621, 0.2892, 0.003688, 0.2691, 0.1581, 0.2671, 0.1571, 0.2892, 0.003688, 0.2906, 0.004854, 0.2705, 0.1592, 0.2691, 0.1581, 0.3293, 0.004549, 0.3307, 0.003407, 0.3327, 0.002372, 0.3353, 0.001487, 0.3382, 0.0007846, 0.3414, 0.0002898, 0.3448, 2.554e-05, 0.3482, 0.0, 0.3516, 0.000213, 0.3547, 0.0006605, 0.3574, 0.00132, 0.3597, 0.002168, 0.3615, 0.003174, 0.3627, 0.004296, 0.3632, 0.005495, 0.363, 0.006722, 0.3622, 0.007929, 0.3608, 0.009074, 0.3587, 0.01011, 0.3562, 0.01099, 0.3533, 0.0117, 0.3501, 0.01219, 0.3467, 0.01245, 0.3432, 0.01248, 0.3399, 0.01227, 0.3368, 0.01182, 0.3341, 0.01116, 0.3317, 0.01031, 0.33, 0.009306, 0.3288, 0.008181, 0.3283, 0.006983, 0.3284, 0.005756, 0.342, 0.164, 0.3438, 0.1651, 0.2977, 0.7207, 0.294, 0.7209, 0.3588, 0.168, 0.3622, 0.1679, 0.3402, 0.7202, 0.332, 0.7202, 0.3744, 0.1642, 0.3752, 0.163, 0.3743, 0.7206, 0.3716, 0.7205, 0.2423, 0.1569, 0.2451, 0.1561, 0.2249, 0.7211, 0.2187, 0.7208, 0.2617, 0.1557, 0.2646, 0.1563, 0.2715, 0.7221, 0.2641, 0.722, 0.3408, 0.1628, 0.342, 0.164, 0.294, 0.7209, 0.2919, 0.721, 0.3553, 0.1678, 0.3588, 0.168, 0.332, 0.7202, 0.3238, 0.7202, 0.3729, 0.1653, 0.3744, 0.1642, 0.3716, 0.7205, 0.3675, 0.7204, 0.24, 0.1578, 0.2423, 0.1569, 0.2187, 0.7208, 0.2137, 0.7206, 0.2585, 0.1553, 0.2617, 0.1557, 0.2641, 0.722, 0.2562, 0.7218, 0.3403, 0.1615, 0.3408, 0.1628, 0.2919, 0.721, 0.2913, 0.7212, 0.352, 0.1674, 0.3553, 0.1678, 0.3238, 0.7202, 0.316, 0.7203, 0.3709, 0.1662, 0.3729, 0.1653, 0.3675, 0.7204, 0.3621, 0.7203, 0.2381, 0.1589, 0.24, 0.1578, 0.2137, 0.7206, 0.21, 0.7204, 0.2551, 0.1552, 0.2585, 0.1553, 0.2562, 0.7218, 0.248, 0.7217, 0.2691, 0.1581, 0.2705, 0.1592, 0.2876, 0.722, 0.2835, 0.7221, 0.2712, 0.1603, 0.2713, 0.1616, 0.2913, 0.7218, 0.2902, 0.7219, 0.3489, 0.1668, 0.352, 0.1674, 0.316, 0.7203, 0.3089, 0.7204, 0.3683, 0.167, 0.3709, 0.1662, 0.3621, 0.7203, 0.3556, 0.7202, 0.2369, 0.1601, 0.2381, 0.1589, 0.21, 0.7204, 0.2079, 0.7202, 0.2516, 0.1552, 0.2551, 0.1552, 0.248, 0.7217, 0.2398, 0.7215, 0.2671, 0.1571, 0.2691, 0.1581, 0.2835, 0.7221, 0.278, 0.7221, 0.2705, 0.1592, 0.2712, 0.1603, 0.2902, 0.7219, 0.2876, 0.722, 0.3461, 0.166, 0.3489, 0.1668, 0.3089, 0.7204, 0.3027, 0.7206, 0.3654, 0.1675, 0.3683, 0.167, 0.3556, 0.7202, 0.3482, 0.7202, 0.2363, 0.1613, 0.2369, 0.1601, 0.2079, 0.7202, 0.2074, 0.72, 0.2483, 0.1556, 0.2516, 0.1552, 0.2398, 0.7215, 0.232, 0.7213, 0.3438, 0.1651, 0.3461, 0.166, 0.3027, 0.7206, 0.2977, 0.7207, 0.3622, 0.1679, 0.3654, 0.1675, 0.3482, 0.7202, 0.3402, 0.7202, 0.3752, 0.163, 0.3753, 0.1618, 0.3753, 0.7208, 0.3743, 0.7206, 0.2451, 0.1561, 0.2483, 0.1556, 0.232, 0.7213, 0.2249, 0.7211, 0.2646, 0.1563, 0.2671, 0.1571, 0.278, 0.7221, 0.2715, 0.7221, 0.4363, 0.02061, 0.4278, 0.02097, 0.4191, 0.02093, 0.4107, 0.02048, 0.4028, 0.01966, 0.3957, 0.01848, 0.3897, 0.01699, 0.385, 0.01525, 0.3818, 0.01333, 0.3803, 0.01131, 0.3805, 0.009244, 0.3823, 0.007231, 0.3858, 0.005343, 0.3907, 0.003652, 0.3969, 0.002224, 0.4042, 0.001113, 0.4123, 0.000362, 0.4208, 0.0, 0.4294, 4.113e-05, 0.4379, 0.0004836, 0.4458, 0.00131, 0.4529, 0.002489, 0.4589, 0.003976, 0.4636, 0.005712, 0.4667, 0.007632, 0.4682, 0.009662, 0.4681, 0.01172, 0.4662, 0.01374, 0.4628, 0.01562, 0.4578, 0.01732, 0.4516, 0.01874, 0.4443, 0.01985, 0.5052, 0.529, 0.4972, 0.5282, 0.4921, 0.3611, 0.5002, 0.3618, 0.7746, 0.4256, 0.774, 0.4236, 0.774, 0.257, 0.7746, 0.2591, 0.5387, 0.528, 0.5308, 0.5288, 0.5258, 0.3617, 0.5337, 0.3609, 0.7751, 0.4241, 0.7746, 0.4262, 0.7746, 0.2591, 0.7751, 0.257, 0.4191, 0.02093, 0.4278, 0.02097, 0.4228, 0.1881, 0.4142, 0.1881, 0.4753, 0.5221, 0.4734, 0.5201, 0.4684, 0.3529, 0.4702, 0.355, 0.4516, 0.01874, 0.4578, 0.01732, 0.4529, 0.1844, 0.4466, 0.1859, 0.4972, 0.5282, 0.4899, 0.5271, 0.4849, 0.36, 0.4921, 0.3611, 0.4107, 0.02048, 0.4191, 0.02093, 0.4142, 0.1881, 0.4057, 0.1876, 0.4787, 0.524, 0.4753, 0.5221, 0.4702, 0.355, 0.4737, 0.3568, 0.5308, 0.5288, 0.5224, 0.5293, 0.5173, 0.3621, 0.5258, 0.3617, 0.5612, 0.5197, 0.5597, 0.5217, 0.5546, 0.3545, 0.5562, 0.3525, 0.4028, 0.01966, 0.4107, 0.02048, 0.4057, 0.1876, 0.3978, 0.1868, 0.5565, 0.5236, 0.5518, 0.5253, 0.5468, 0.3582, 0.5515, 0.3565, 0.4578, 0.01732, 0.4628, 0.01562, 0.4578, 0.1828, 0.4529, 0.1844, 0.4278, 0.02097, 0.4363, 0.02061, 0.4313, 0.1877, 0.4228, 0.1881, 0.4899, 0.5271, 0.4837, 0.5257, 0.4786, 0.3585, 0.4849, 0.36, 0.3957, 0.01848, 0.4028, 0.01966, 0.3978, 0.1868, 0.3907, 0.1856, 0.5224, 0.5293, 0.5137, 0.5293, 0.5087, 0.3622, 0.5173, 0.3621, 0.5597, 0.5217, 0.5565, 0.5236, 0.5515, 0.3565, 0.5546, 0.3545, 0.3897, 0.01699, 0.3957, 0.01848, 0.3907, 0.1856, 0.3847, 0.1841, 0.5518, 0.5253, 0.5458, 0.5268, 0.5408, 0.3597, 0.5468, 0.3582, 0.4628, 0.01562, 0.4662, 0.01374, 0.4613, 0.1809, 0.4578, 0.1828, 0.385, 0.01525, 0.3897, 0.01699, 0.3847, 0.1841, 0.38, 0.1824, 0.4837, 0.5257, 0.4787, 0.524, 0.4737, 0.3568, 0.4786, 0.3585, 0.4363, 0.02061, 0.4443, 0.01985, 0.4394, 0.187, 0.4313, 0.1877, 0.5137, 0.5293, 0.5052, 0.529, 0.5002, 0.3618, 0.5087, 0.3622, 0.3818, 0.01333, 0.385, 0.01525, 0.38, 0.1824, 0.3769, 0.1805, 0.5458, 0.5268, 0.5387, 0.528, 0.5337, 0.3609, 0.5408, 0.3597, 0.4662, 0.01374, 0.4681, 0.01172, 0.4631, 0.1789, 0.4613, 0.1809, 0.3803, 0.01131, 0.3818, 0.01333, 0.3769, 0.1805, 0.3753, 0.1784, 0.4443, 0.01985, 0.4516, 0.01874, 0.4466, 0.1859, 0.4394, 0.187, 0.4324, 0.5311, 0.4296, 0.5308, 0.3907, 0.1856, 0.3978, 0.1868, 0.5196, 0.000704, 0.5214, 0.001146, 0.4702, 0.355, 0.4684, 0.3529, 0.5389, 0.002489, 0.5431, 0.002512, 0.5087, 0.3622, 0.5002, 0.3618, 0.5592, 0.00135, 0.5606, 0.0009244, 0.5515, 0.3565, 0.5468, 0.3582, 0.4628, 0.5306, 0.4596, 0.5309, 0.4529, 0.1844, 0.4578, 0.1828, 0.4478, 0.5315, 0.4436, 0.5316, 0.4228, 0.1881, 0.4313, 0.1877, 0.4357, 0.5313, 0.4324, 0.5311, 0.3978, 0.1868, 0.4057, 0.1876, 0.5185, 0.0002401, 0.5196, 0.000704, 0.4684, 0.3529, 0.4682, 0.3509, 0.5347, 0.002375, 0.5389, 0.002489, 0.5002, 0.3618, 0.4921, 0.3611, 0.5571, 0.001727, 0.5592, 0.00135, 0.5468, 0.3582, 0.5408, 0.3597, 0.4653, 0.5302, 0.4628, 0.5306, 0.4578, 0.1828, 0.4613, 0.1809, 0.452, 0.5314, 0.4478, 0.5315, 0.4313, 0.1877, 0.4394, 0.187, 0.9458, 0.131, 0.9462, 0.1315, 0.9462, 0.4839, 0.9455, 0.4818, 0.5307, 0.002175, 0.5347, 0.002375, 0.4921, 0.3611, 0.4849, 0.36, 0.5543, 0.002043, 0.5571, 0.001727, 0.5408, 0.3597, 0.5337, 0.3609, 0.4672, 0.5297, 0.4653, 0.5302, 0.4613, 0.1809, 0.4631, 0.1789, 0.4436, 0.5316, 0.4395, 0.5315, 0.4142, 0.1881, 0.4228, 0.1881, 0.5271, 0.001896, 0.5307, 0.002175, 0.4849, 0.36, 0.4786, 0.3585, 0.551, 0.002285, 0.5543, 0.002043, 0.5337, 0.3609, 0.5258, 0.3617, 0.4682, 0.5293, 0.4672, 0.5297, 0.4631, 0.1789, 0.4633, 0.1768, 0.456, 0.5312, 0.452, 0.5314, 0.4394, 0.187, 0.4466, 0.1859, 0.524, 0.001549, 0.5271, 0.001896, 0.4786, 0.3585, 0.4737, 0.3568, 0.5472, 0.002442, 0.551, 0.002285, 0.5258, 0.3617, 0.5173, 0.3621, 0.5612, 0.0004697, 0.5609, 0.0, 0.5562, 0.3525, 0.5546, 0.3545, 0.4296, 0.5308, 0.4275, 0.5304, 0.3847, 0.1841, 0.3907, 0.1856, 0.5214, 0.001146, 0.524, 0.001549, 0.4737, 0.3568, 0.4702, 0.355, 0.5431, 0.002512, 0.5472, 0.002442, 0.5173, 0.3621, 0.5087, 0.3622, 0.5606, 0.0009244, 0.5612, 0.0004697, 0.5546, 0.3545, 0.5515, 0.3565, 0.4596, 0.5309, 0.456, 0.5312, 0.4466, 0.1859, 0.4529, 0.1844, 0.4395, 0.5315, 0.4357, 0.5313, 0.4057, 0.1876, 0.4142, 0.1881, 0.09767, 0.8196, 0.09867, 0.8207, 0.1036, 0.9938, 0.1026, 0.9928, 0.0601, 0.9921, 0.06251, 0.9912, 0.06562, 0.9904, 0.06931, 0.9898, 0.07343, 0.9893, 0.07784, 0.9891, 0.08235, 0.9891, 0.0868, 0.9892, 0.09102, 0.9896, 0.09484, 0.9902, 0.09812, 0.9909, 0.1007, 0.9918, 0.1026, 0.9928, 0.1036, 0.9938, 0.1037, 0.9949, 0.1029, 0.996, 0.1013, 0.997, 0.0989, 0.9979, 0.09579, 0.9987, 0.0921, 0.9993, 0.08798, 0.9997, 0.08357, 1.0, 0.07906, 1.0, 0.07461, 0.9998, 0.07039, 0.9994, 0.06657, 0.9989, 0.06329, 0.9981, 0.06068, 0.9973, 0.05884, 0.9963, 0.05785, 0.9952, 0.05772, 0.9942, 0.05849, 0.9931, 0.2022, 0.1781, 0.2015, 0.1769, 0.2066, 0.004061, 0.2074, 0.005121, 0.04102, 0.4873, 0.06856, 0.8171, 0.06444, 0.8178, 0.03481, 0.4874, 0.0005983, 0.004907, 0.003194, 0.003955, 0.02039, 0.4867, 0.0176, 0.4862, 0.08613, 0.8166, 0.08995, 0.8171, 0.09484, 0.9902, 0.09102, 0.9896, 0.04755, 0.4871, 0.07296, 0.8166, 0.06856, 0.8171, 0.04102, 0.4873, 0.1466, 0.9902, 0.1367, 0.9903, 0.1351, 0.519, 0.1411, 0.5196, 0.07747, 0.8164, 0.08191, 0.8164, 0.0868, 0.9892, 0.08235, 0.9891, 0.05414, 0.4867, 0.07747, 0.8164, 0.07296, 0.8166, 0.04755, 0.4871, 0.2068, 0.9951, 0.2042, 0.9942, 0.1813, 0.5201, 0.1841, 0.5196, 0.06856, 0.8171, 0.07296, 0.8166, 0.07784, 0.9891, 0.07343, 0.9893, 0.06056, 0.4862, 0.08191, 0.8164, 0.07747, 0.8164, 0.05414, 0.4867, 0.06074, 0.0, 0.07072, 8.825e-05, 0.06654, 0.4856, 0.06056, 0.4862, 0.05766, 0.8196, 0.06076, 0.8186, 0.06562, 0.9904, 0.06251, 0.9912, 0.06654, 0.4856, 0.08613, 0.8166, 0.08191, 0.8164, 0.06056, 0.4862, 0.1192, 0.991, 0.1123, 0.9916, 0.1219, 0.5167, 0.1254, 0.5175, 0.06076, 0.8186, 0.06444, 0.8178, 0.06931, 0.9898, 0.06562, 0.9904, 0.07187, 0.4849, 0.08995, 0.8171, 0.08613, 0.8166, 0.06654, 0.4856, 0.1935, 0.9924, 0.1858, 0.9916, 0.1669, 0.5208, 0.1725, 0.5207, 0.05365, 0.8219, 0.05526, 0.8207, 0.0601, 0.9921, 0.05849, 0.9931, 0.07633, 0.4841, 0.09322, 0.8177, 0.08995, 0.8171, 0.07187, 0.4849, 0.08822, 0.0008065, 0.09508, 0.001409, 0.07976, 0.4833, 0.07633, 0.4841, 0.8148, 0.1704, 0.8144, 0.1715, 0.8047, 0.001073, 0.8051, 0.0, 0.07976, 0.4833, 0.09583, 0.8186, 0.09322, 0.8177, 0.07633, 0.4841, 0.0139, 0.002192, 0.0216, 0.001449, 0.03481, 0.4874, 0.02917, 0.4873, 0.1593, 0.1735, 0.1575, 0.1745, 0.1625, 0.003703, 0.1644, 0.002726, 0.08202, 0.4825, 0.09767, 0.8196, 0.09583, 0.8186, 0.07976, 0.4833, 0.8148, 0.9866, 0.8138, 0.9876, 0.7919, 0.5093, 0.7925, 0.5101, 0.1652, 0.172, 0.1619, 0.1727, 0.167, 0.001852, 0.1703, 0.001117, 0.08302, 0.4818, 0.09867, 0.8207, 0.09767, 0.8196, 0.08202, 0.4825, 0.1672, 0.9906, 0.1569, 0.9903, 0.1475, 0.5201, 0.1541, 0.5204, 0.1732, 0.1713, 0.169, 0.1715, 0.1741, 0.0005503, 0.1783, 0.0001729, 0.9792, 0.4768, 1.0, 0.8176, 0.9996, 0.8164, 0.9786, 0.4775, 0.9991, 0.0, 1.0, 0.0009516, 0.9792, 0.4768, 0.9786, 0.4775, 0.1822, 0.1716, 0.1777, 0.1713, 0.1828, 0.0, 0.1873, 3.9e-05, 0.1841, 0.5196, 0.2015, 0.1769, 0.2022, 0.1781, 0.1857, 0.5189, 0.04023, 0.0003823, 0.05044, 9.938e-05, 0.05414, 0.4867, 0.04755, 0.4871, 0.1907, 0.1727, 0.1866, 0.172, 0.1917, 0.0002832, 0.1958, 0.0007261, 0.1813, 0.5201, 0.1999, 0.1757, 0.2015, 0.1769, 0.1841, 0.5196, 0.1367, 0.9903, 0.1274, 0.9905, 0.1298, 0.5183, 0.1351, 0.519, 0.1975, 0.1746, 0.1944, 0.1736, 0.1995, 0.001355, 0.2026, 0.00214, 0.1774, 0.5204, 0.1975, 0.1746, 0.1999, 0.1757, 0.1813, 0.5201, 0.2042, 0.9942, 0.1997, 0.9932, 0.1774, 0.5204, 0.1813, 0.5201, 0.2015, 0.1769, 0.1999, 0.1757, 0.205, 0.003054, 0.2066, 0.004061, 0.1725, 0.5207, 0.1944, 0.1736, 0.1975, 0.1746, 0.1774, 0.5204, 0.07072, 8.825e-05, 0.08, 0.0003606, 0.07187, 0.4849, 0.06654, 0.4856, 0.9996, 0.8164, 1.0, 0.8176, 0.9903, 0.9905, 0.9899, 0.9894, 0.1669, 0.5208, 0.1907, 0.1727, 0.1944, 0.1736, 0.1725, 0.5207, 0.1123, 0.9916, 0.1071, 0.9923, 0.1197, 0.5159, 0.1219, 0.5167, 0.09583, 0.8186, 0.09767, 0.8196, 0.1026, 0.9928, 0.1007, 0.9918, 0.1607, 0.5207, 0.1866, 0.172, 0.1907, 0.1727, 0.1669, 0.5208, 0.003194, 0.003955, 0.007686, 0.003038, 0.0243, 0.4871, 0.02039, 0.4867, 0.08995, 0.8171, 0.09322, 0.8177, 0.09812, 0.9909, 0.09484, 0.9902, 0.1541, 0.5204, 0.1822, 0.1716, 0.1866, 0.172, 0.1607, 0.5207, 0.1858, 0.9916, 0.1769, 0.991, 0.1607, 0.5207, 0.1669, 0.5208, 0.08191, 0.8164, 0.08613, 0.8166, 0.09102, 0.9896, 0.0868, 0.9892, 0.1475, 0.5201, 0.1777, 0.1713, 0.1822, 0.1716, 0.1541, 0.5204, 0.09508, 0.001409, 0.1003, 0.002145, 0.08202, 0.4825, 0.07976, 0.4833, 0.07296, 0.8166, 0.07747, 0.8164, 0.08235, 0.9891, 0.07784, 0.9891, 0.1411, 0.5196, 0.1732, 0.1713, 0.1777, 0.1713, 0.1475, 0.5201, 0.0216, 0.001449, 0.03049, 0.000838, 0.04102, 0.4873, 0.03481, 0.4874, 0.06444, 0.8178, 0.06856, 0.8171, 0.07343, 0.9893, 0.06931, 0.9898, 0.1351, 0.519, 0.169, 0.1715, 0.1732, 0.1713, 0.1411, 0.5196, 0.0, 0.005859, 0.0005983, 0.004907, 0.0176, 0.4862, 0.01603, 0.4855, 0.05526, 0.8207, 0.05766, 0.8196, 0.06251, 0.9912, 0.0601, 0.9921, 0.1298, 0.5183, 0.1652, 0.172, 0.169, 0.1715, 0.1351, 0.519, 0.1569, 0.9903, 0.1466, 0.9902, 0.1411, 0.5196, 0.1475, 0.5201, 0.05289, 0.8231, 0.05365, 0.8219, 0.05849, 0.9931, 0.05772, 0.9942, 0.1254, 0.5175, 0.1619, 0.1727, 0.1652, 0.172, 0.1298, 0.5183, 0.2074, 0.9961, 0.2068, 0.9951, 0.1841, 0.5196, 0.1857, 0.5189, 0.1575, 0.1745, 0.1565, 0.1756, 0.1615, 0.004752, 0.1625, 0.003703, 0.1219, 0.5167, 0.1593, 0.1735, 0.1619, 0.1727, 0.1254, 0.5175, 0.05044, 9.938e-05, 0.06074, 0.0, 0.06056, 0.4862, 0.05414, 0.4867, 0.1619, 0.1727, 0.1593, 0.1735, 0.1644, 0.002726, 0.167, 0.001852, 0.1197, 0.5159, 0.1575, 0.1745, 0.1593, 0.1735, 0.1219, 0.5167, 0.1274, 0.9905, 0.1192, 0.991, 0.1254, 0.5175, 0.1298, 0.5183, 0.169, 0.1715, 0.1652, 0.172, 0.1703, 0.001117, 0.1741, 0.0005503, 0.1187, 0.5151, 0.1565, 0.1756, 0.1575, 0.1745, 0.1197, 0.5159, 0.1997, 0.9932, 0.1935, 0.9924, 0.1725, 0.5207, 0.1774, 0.5204, 0.1777, 0.1713, 0.1732, 0.1713, 0.1783, 0.0001729, 0.1828, 0.0, 0.7919, 0.5093, 0.8144, 0.1715, 0.8148, 0.1704, 0.7925, 0.5101, 0.08, 0.0003606, 0.08822, 0.0008065, 0.07633, 0.4841, 0.07187, 0.4849, 0.1866, 0.172, 0.1822, 0.1716, 0.1873, 3.9e-05, 0.1917, 0.0002832, 0.0176, 0.4862, 0.05365, 0.8219, 0.05289, 0.8231, 0.01603, 0.4855, 0.1071, 0.9923, 0.1037, 0.9931, 0.1187, 0.5151, 0.1197, 0.5159, 0.02917, 0.4873, 0.06076, 0.8186, 0.05766, 0.8196, 0.0243, 0.4871, 0.02039, 0.4867, 0.05526, 0.8207, 0.05365, 0.8219, 0.0176, 0.4862, 0.007686, 0.003038, 0.0139, 0.002192, 0.02917, 0.4873, 0.0243, 0.4871, 0.1769, 0.991, 0.1672, 0.9906, 0.1541, 0.5204, 0.1607, 0.5207, 0.0243, 0.4871, 0.05766, 0.8196, 0.05526, 0.8207, 0.02039, 0.4867, 0.1003, 0.002145, 0.1037, 0.002986, 0.08302, 0.4818, 0.08202, 0.4825, 0.09322, 0.8177, 0.09583, 0.8186, 0.1007, 0.9918, 0.09812, 0.9909, 0.03481, 0.4874, 0.06444, 0.8178, 0.06076, 0.8186, 0.02917, 0.4873, 0.03049, 0.000838, 0.04023, 0.0003823, 0.04755, 0.4871, 0.04102, 0.4873, 0.0, 0.0, 0.0, 0.0, 0.0, 0.0, 0.0, 0.0, 0.1999, 0.1757, 0.1975, 0.1746, 0.2026, 0.00214, 0.205, 0.003054, 0.1944, 0.1736, 0.1907, 0.1727, 0.1958, 0.0007261, 0.1995, 0.001355, 0.0, 0.0, 0.0, 0.0, 0.0, 0.0, 0.0, 0.0, 0.0, 0.0, 0.0, 0.0, 0.0, 0.0, 0.0, 0.0, 0.0, 0.0, 0.0, 0.0, 0.0, 0.0, 0.0, 0.0, 0.0, 0.0, 0.0, 0.0, 0.0, 0.0, 0.0, 0.0, 0.0, 0.0, 0.0, 0.0, 0.0, 0.0, 0.0, 0.0, 0.0, 0.0, 0.0, 0.0, 0.0, 0.0, 0.0, 0.0, 0.0, 0.0, 0.0, 0.0, 0.0, 0.0, 0.0, 0.0, 0.0, 0.0, 0.0, 0.0, 0.0, 0.0, 0.0, 0.0, 0.0, 0.0, 0.0, 0.0, 0.0, 0.0, 0.0, 0.0, 0.0, 0.0, 0.0, 0.0, 0.0, 0.0, 0.0, 0.0, 0.0, 0.0, 0.0, 0.0, 0.0, 0.0, 0.0, 0.0, 0.0, 0.0, 0.0, 0.0, 0.0, 0.0, 0.0, 0.0, 0.0, 0.0, 0.0, 0.0, 0.0, 0.0, 0.0, 0.0, 0.0, 0.0, 0.0, 0.0, 0.0, 0.0, 0.0, 0.0, 0.0, 0.0, 0.0, 0.0, 0.0, 0.0, 0.0, 0.0, 0.0, 0.0, 0.0, 0.0, 0.0, 0.0, 0.0, 0.0, 0.0, 0.0, 0.0, 0.0, 0.0, 0.0, 0.0, 0.0, 0.0, 0.0, 0.0, 0.0, 0.0, 0.0, 0.0, 0.0, 0.0, 0.0, 0.0, 0.0, 0.0, 0.0, 0.0, 0.0, 0.0, 0.0, 0.0, 0.0, 0.0, 0.0, 0.0, 0.0, 0.0, 0.0, 0.0, 0.0, 0.0, 0.0, 0.0, 0.0, 0.0, 0.0, 0.0, 0.0, 0.0, 0.0, 0.0, 0.0, 0.0, 0.0, 0.0, 0.0, 0.0, 0.0, 0.0, 0.0, 0.0, 0.0, 0.0, 0.0, 0.0, 0.0, 0.0, 0.0, 0.0, 0.0, 0.0, 0.0, 0.0, 0.0, 0.0, 0.0, 0.0, 0.0, 0.0, 0.0, 0.0, 0.0, 0.0, 0.0, 0.0, 0.0, 0.0, 0.0, 0.0, 0.0, 0.0, 0.0, 0.0, 0.0, 0.0, 0.0, 0.0, 0.0, 0.0, 0.0, 0.0, 0.0, 0.0, 0.0, 0.0, 0.0, 0.0, 0.0, 0.0, 0.0, 0.0, 0.0, 0.0, 0.0, 0.0, 0.0, 0.0, 0.0, 0.0, 0.0, 0.0, 0.0, 0.0, 0.0, 0.0, 0.0, 0.0, 0.0, 0.0, 0.0, 0.0, 0.0, 0.7694, 0.3112, 0.7679, 0.3138, 0.7662, 0.3152, 0.7645, 0.3156, 0.7628, 0.3148, 0.7613, 0.3129, 0.7598, 0.31, 0.7586, 0.3062, 0.7577, 0.3016, 0.757, 0.2965, 0.7567, 0.2909, 0.7567, 0.2852, 0.757, 0.2795, 0.7577, 0.2741, 0.7586, 0.2691, 0.7598, 0.2648, 0.7612, 0.2613, 0.7628, 0.2588, 0.7645, 0.2574, 0.7662, 0.257, 0.7679, 0.2578, 0.7694, 0.2597, 0.7708, 0.2625, 0.772, 0.2664, 0.773, 0.2709, 0.7736, 0.2761, 0.774, 0.2816, 0.774, 0.2874, 0.7736, 0.2931, 0.773, 0.2985, 0.772, 0.3035, 0.7708, 0.3078, 0.0, 0.0, 0.0, 0.0, 0.0, 0.0, 0.0, 0.0, 0.0, 0.0, 0.0, 0.0, 0.0, 0.0, 0.0, 0.0, 0.0, 0.0, 0.0, 0.0, 0.0, 0.0, 0.0, 0.0, 0.0, 0.0, 0.0, 0.0, 0.0, 0.0, 0.0, 0.0, 0.0, 0.0, 0.0, 0.0, 0.0, 0.0, 0.0, 0.0, 0.0, 0.0, 0.0, 0.0, 0.0, 0.0, 0.0, 0.0, 0.0, 0.0, 0.0, 0.0, 0.0, 0.0, 0.0, 0.0, 0.0, 0.0, 0.0, 0.0, 0.0, 0.0, 0.0, 0.0, 0.0, 0.0, 0.0, 0.0, 0.0, 0.0, 0.0, 0.0, 0.0, 0.0, 0.0, 0.0, 0.0, 0.0, 0.0, 0.0, 0.0, 0.0, 0.0, 0.0, 0.0, 0.0, 0.0, 0.0, 0.0, 0.0, 0.0, 0.0, 0.0, 0.0, 0.0, 0.0, 0.0, 0.0, 0.0, 0.0, 0.0, 0.0, 0.0, 0.0, 0.0, 0.0, 0.0, 0.0, 0.0, 0.0, 0.0, 0.0, 0.0, 0.0, 0.0, 0.0, 0.0, 0.0, 0.0, 0.0, 0.0, 0.0, 0.0, 0.0, 0.0, 0.0, 0.0, 0.0, 0.0, 0.0, 0.0, 0.0, 0.0, 0.0, 0.0, 0.0, 0.0, 0.0, 0.0, 0.0, 0.0, 0.0, 0.0, 0.0, 0.0, 0.0, 0.0, 0.0, 0.0, 0.0, 0.0, 0.0, 0.0, 0.0, 0.0, 0.0, 0.0, 0.0, 0.0, 0.0, 0.0, 0.0, 0.0, 0.0, 0.0, 0.0, 0.0, 0.0, 0.0, 0.0, 0.0, 0.0, 0.0, 0.0, 0.0, 0.0, 0.0, 0.0, 0.0, 0.0, 0.0, 0.0, 0.0, 0.0, 0.0, 0.0, 0.0, 0.0, 0.0, 0.0, 0.0, 0.0, 0.0, 0.0, 0.0, 0.0, 0.0, 0.0, 0.0, 0.0, 0.0, 0.0, 0.0, 0.0, 0.0, 0.0, 0.0, 0.0, 0.0, 0.0, 0.0, 0.0, 0.0, 0.0, 0.0, 0.0, 0.0, 0.0, 0.0, 0.0, 0.0, 0.0, 0.0, 0.0, 0.0, 0.0, 0.0, 0.0, 0.0, 0.0, 0.0, 0.0, 0.0, 0.0, 0.0, 0.0, 0.0, 0.0, 0.0, 0.0, 0.0, 0.0, 0.0, 0.0, 0.0, 0.0, 0.0, 0.0])
me_cylinder.materials.append(mat_material_003)
me_cylinder.materials.append(mat_bark_001)
me_cylinder.use_remesh_preserve_volume = False
me_cylinder.use_remesh_preserve_attributes = False
me_cylinder.use_mirror_vertex_groups = False
me_cylinder.update()

# ---- objects
ob_plane = bpy.data.objects.new('Plane', me_plane)
ob_camera = bpy.data.objects.new('Camera', cam_camera)
ob_lamp = bpy.data.objects.new('Lamp', light_lamp)
ob_cylinder = bpy.data.objects.new('Cylinder', me_cylinder)

# ---- transforms, parenting, visibility, modifiers, constraints
ob_plane.location = (2.84, 0.04179, 7.677)
ob_plane.lineart.crease_threshold = 0.0
ob_camera.location = (7.481, -6.508, 5.344)
ob_camera.rotation_euler = (1.109, 9.305e-08, 0.8149)
ob_camera.scale = (1.0, 1.0, 1.0)
ob_camera.color = (0.8, 0.8, 0.8, 1.0)
ob_camera.lineart.crease_threshold = 0.0
ob_lamp.location = (5.127, 1.365, 5.759)
ob_lamp.rotation_euler = (0.6503, 0.05522, 1.866)
ob_lamp.color = (0.8, 0.8, 0.8, 1.0)
ob_lamp.lineart.crease_threshold = 0.0
ob_cylinder.location = (4.309, 1.277, 2.205)
ob_cylinder.scale = (-0.1495, 0.1659, 1.735)
ob_cylinder.lineart.crease_threshold = 0.0
_m = ob_cylinder.modifiers.new('Subsurf', 'SUBSURF')
_m.uv_smooth = 'PRESERVE_CORNERS'
_m.subdivision_type = 'SIMPLE'
_m.levels = 2
_m.render_levels = 6
_m.show_only_control_edges = False

# ---- collection membership
col_collection_1.objects.link(ob_plane)
col_collection_1.objects.link(ob_camera)
col_collection_1.objects.link(ob_lamp)
col_collection_1.objects.link(ob_cylinder)

# ---- scene / render settings (as saved in the file)
scene.frame_start = 1; scene.frame_end = 250; scene.frame_set(194)
scene.render.engine = 'CYCLES'
scene.render.resolution_percentage = 50
scene.render.dither_intensity = 0.0
scene.cycles.use_denoising = False
scene.cycles.samples = 128
scene.cycles.sampling_pattern = 'TABULATED_SOBOL'
scene.cycles.use_adaptive_sampling = False
scene.cycles.use_light_tree = False
scene.cycles.blur_glossy = 0.0
scene.cycles.sample_clamp_indirect = 0.0
scene.view_settings.view_transform = 'Standard'
bpy.context.view_layer.update()

# ---- added for rendering (the .blend has no active camera): camera
cam_auto = bpy.data.cameras.new('AutoCamera')
cam_auto.lens = 50.0
cam_auto.sensor_width = 36.0
cam_auto.clip_end = 1000.0
ob_auto_camera = bpy.data.objects.new('AutoCamera', cam_auto)
scene.collection.objects.link(ob_auto_camera)
ob_auto_camera.location = (18.1025, -18.0389, 16.2035)
ob_auto_camera.rotation_euler = (1.09748, -7.21219e-08, 0.694738)
scene.camera = ob_auto_camera
bpy.context.view_layer.update()
